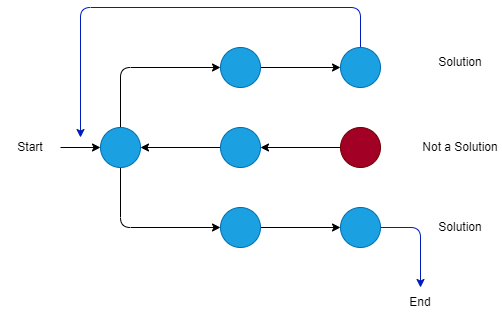

The diagram above was exported from draw.io. Its source (the exported page's mxGraphModel, read from the mxfile embedded in the PNG):
<mxGraphModel dx="572" dy="472" grid="1" gridSize="10" guides="1" tooltips="1" connect="1" arrows="1" fold="1" page="1" pageScale="1" pageWidth="850" pageHeight="1100" math="0" shadow="0">
  <root>
    <mxCell id="0" />
    <mxCell id="1" parent="0" />
    <mxCell id="16" style="edgeStyle=orthogonalEdgeStyle;jumpStyle=arc;jumpSize=11;html=1;exitX=0.5;exitY=1;exitDx=0;exitDy=0;entryX=0;entryY=0.5;entryDx=0;entryDy=0;endSize=6;sourcePerimeterSpacing=5;targetPerimeterSpacing=6;strokeWidth=1;" edge="1" parent="1" source="2" target="7">
      <mxGeometry relative="1" as="geometry" />
    </mxCell>
    <mxCell id="24" style="edgeStyle=orthogonalEdgeStyle;jumpStyle=arc;jumpSize=11;html=1;exitX=0.5;exitY=0;exitDx=0;exitDy=0;entryX=0;entryY=0.5;entryDx=0;entryDy=0;endSize=6;sourcePerimeterSpacing=5;targetPerimeterSpacing=6;strokeWidth=1;" edge="1" parent="1" source="2" target="6">
      <mxGeometry relative="1" as="geometry" />
    </mxCell>
    <mxCell id="2" value="" style="ellipse;whiteSpace=wrap;html=1;aspect=fixed;fillColor=#1ba1e2;fontColor=#ffffff;strokeColor=#006EAF;" vertex="1" parent="1">
      <mxGeometry x="120" y="160" width="40" height="40" as="geometry" />
    </mxCell>
    <mxCell id="13" style="edgeStyle=none;curved=1;jumpStyle=arc;jumpSize=11;html=1;exitX=0;exitY=0.5;exitDx=0;exitDy=0;entryX=1;entryY=0.5;entryDx=0;entryDy=0;endSize=6;sourcePerimeterSpacing=5;targetPerimeterSpacing=6;strokeWidth=1;" edge="1" parent="1" source="3" target="2">
      <mxGeometry relative="1" as="geometry" />
    </mxCell>
    <mxCell id="3" value="" style="ellipse;whiteSpace=wrap;html=1;aspect=fixed;fillColor=#1ba1e2;fontColor=#ffffff;strokeColor=#006EAF;" vertex="1" parent="1">
      <mxGeometry x="240" y="160" width="40" height="40" as="geometry" />
    </mxCell>
    <mxCell id="14" style="edgeStyle=none;curved=1;jumpStyle=arc;jumpSize=11;html=1;exitX=0;exitY=0.5;exitDx=0;exitDy=0;entryX=1;entryY=0.5;entryDx=0;entryDy=0;endSize=6;sourcePerimeterSpacing=5;targetPerimeterSpacing=6;strokeWidth=1;" edge="1" parent="1" source="4" target="3">
      <mxGeometry relative="1" as="geometry" />
    </mxCell>
    <mxCell id="4" value="" style="ellipse;whiteSpace=wrap;html=1;aspect=fixed;fillColor=#a20025;fontColor=#ffffff;strokeColor=#6F0000;" vertex="1" parent="1">
      <mxGeometry x="360" y="160" width="40" height="40" as="geometry" />
    </mxCell>
    <mxCell id="26" style="edgeStyle=orthogonalEdgeStyle;jumpStyle=arc;jumpSize=11;html=1;exitX=0.5;exitY=0;exitDx=0;exitDy=0;endSize=6;sourcePerimeterSpacing=5;targetPerimeterSpacing=6;strokeWidth=1;fillColor=#0050ef;strokeColor=#001DBC;" edge="1" parent="1" source="5">
      <mxGeometry relative="1" as="geometry">
        <mxPoint x="100" y="170" as="targetPoint" />
        <Array as="points">
          <mxPoint x="380" y="40" />
          <mxPoint x="100" y="40" />
        </Array>
      </mxGeometry>
    </mxCell>
    <mxCell id="5" value="" style="ellipse;whiteSpace=wrap;html=1;aspect=fixed;fillColor=#1ba1e2;fontColor=#ffffff;strokeColor=#006EAF;" vertex="1" parent="1">
      <mxGeometry x="360" y="80" width="40" height="40" as="geometry" />
    </mxCell>
    <mxCell id="25" style="edgeStyle=orthogonalEdgeStyle;jumpStyle=arc;jumpSize=11;html=1;exitX=1;exitY=0.5;exitDx=0;exitDy=0;entryX=0;entryY=0.5;entryDx=0;entryDy=0;endSize=6;sourcePerimeterSpacing=5;targetPerimeterSpacing=6;strokeWidth=1;" edge="1" parent="1" source="6" target="5">
      <mxGeometry relative="1" as="geometry" />
    </mxCell>
    <mxCell id="6" value="" style="ellipse;whiteSpace=wrap;html=1;aspect=fixed;fillColor=#1ba1e2;fontColor=#ffffff;strokeColor=#006EAF;" vertex="1" parent="1">
      <mxGeometry x="240" y="80" width="40" height="40" as="geometry" />
    </mxCell>
    <mxCell id="17" style="edgeStyle=orthogonalEdgeStyle;jumpStyle=arc;jumpSize=11;html=1;exitX=1;exitY=0.5;exitDx=0;exitDy=0;entryX=0;entryY=0.5;entryDx=0;entryDy=0;endSize=6;sourcePerimeterSpacing=5;targetPerimeterSpacing=6;strokeWidth=1;" edge="1" parent="1" source="7" target="8">
      <mxGeometry relative="1" as="geometry" />
    </mxCell>
    <mxCell id="7" value="" style="ellipse;whiteSpace=wrap;html=1;aspect=fixed;fillColor=#1ba1e2;fontColor=#ffffff;strokeColor=#006EAF;" vertex="1" parent="1">
      <mxGeometry x="240" y="240" width="40" height="40" as="geometry" />
    </mxCell>
    <mxCell id="19" style="edgeStyle=orthogonalEdgeStyle;jumpStyle=arc;jumpSize=11;html=1;exitX=1;exitY=0.5;exitDx=0;exitDy=0;endSize=6;sourcePerimeterSpacing=5;targetPerimeterSpacing=6;strokeWidth=1;fillColor=#0050ef;strokeColor=#001DBC;" edge="1" parent="1" source="8">
      <mxGeometry relative="1" as="geometry">
        <mxPoint x="440" y="320" as="targetPoint" />
      </mxGeometry>
    </mxCell>
    <mxCell id="8" value="" style="ellipse;whiteSpace=wrap;html=1;aspect=fixed;fillColor=#1ba1e2;fontColor=#ffffff;strokeColor=#006EAF;" vertex="1" parent="1">
      <mxGeometry x="360" y="240" width="40" height="40" as="geometry" />
    </mxCell>
    <mxCell id="10" style="edgeStyle=none;html=1;exitX=1;exitY=0.5;exitDx=0;exitDy=0;entryX=0;entryY=0.5;entryDx=0;entryDy=0;endSize=6;jumpSize=11;jumpStyle=arc;sourcePerimeterSpacing=5;targetPerimeterSpacing=6;curved=1;strokeWidth=1;" edge="1" parent="1" source="9" target="2">
      <mxGeometry relative="1" as="geometry" />
    </mxCell>
    <mxCell id="9" value="Start" style="text;html=1;strokeColor=none;fillColor=none;align=center;verticalAlign=middle;whiteSpace=wrap;rounded=0;" vertex="1" parent="1">
      <mxGeometry x="20" y="165" width="60" height="30" as="geometry" />
    </mxCell>
    <mxCell id="20" value="End" style="text;html=1;strokeColor=none;fillColor=none;align=center;verticalAlign=middle;whiteSpace=wrap;rounded=0;" vertex="1" parent="1">
      <mxGeometry x="410" y="320" width="60" height="30" as="geometry" />
    </mxCell>
    <mxCell id="21" value="Solution" style="text;html=1;strokeColor=none;fillColor=none;align=center;verticalAlign=middle;whiteSpace=wrap;rounded=0;" vertex="1" parent="1">
      <mxGeometry x="450" y="245" width="60" height="30" as="geometry" />
    </mxCell>
    <mxCell id="22" value="Not a Solution" style="text;html=1;strokeColor=none;fillColor=none;align=center;verticalAlign=middle;whiteSpace=wrap;rounded=0;" vertex="1" parent="1">
      <mxGeometry x="440" y="165" width="80" height="30" as="geometry" />
    </mxCell>
    <mxCell id="23" value="Solution" style="text;html=1;strokeColor=none;fillColor=none;align=center;verticalAlign=middle;whiteSpace=wrap;rounded=0;" vertex="1" parent="1">
      <mxGeometry x="450" y="80" width="60" height="30" as="geometry" />
    </mxCell>
  </root>
</mxGraphModel>